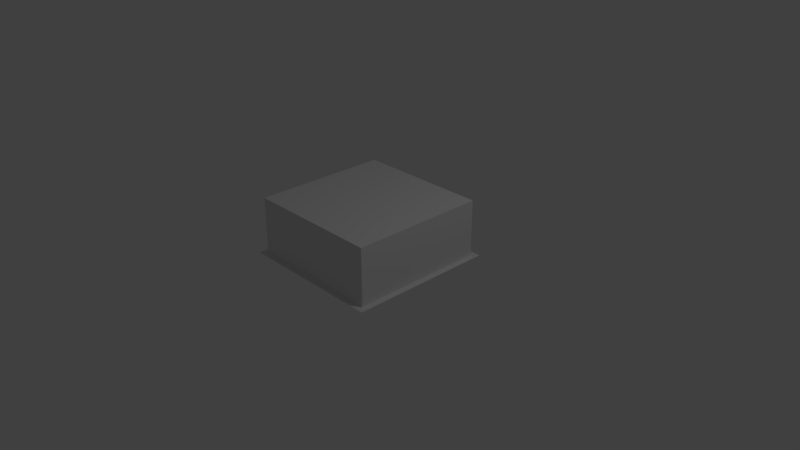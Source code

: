 # Source: SM_Pub.blend  (saved by Blender 2.78.0; exported with 4.5.12 LTS)
import bpy
from mathutils import Matrix  # noqa: F401  (used for matrix-valued properties, if any)

bpy.ops.wm.read_factory_settings(use_empty=True)
scene = bpy.context.scene
scene.name = 'Scene'

# ---- collections
col_collection_1 = bpy.data.collections.new('Collection 1'); scene.collection.children.link(col_collection_1)

# ---- materials (node trees are filled in below, after node groups)
mat_material = bpy.data.materials.new('Material')
mat_material.alpha_threshold = 0.0
mat_material.use_transparent_shadow = False
mat_material.roughness = 0.5
mat_material.line_color = (0.0, 0.0, 0.0, 1.0)

# ---- material node trees

# ---- world
world_world = bpy.data.worlds.new('World'); scene.world = world_world
world_world.color = (0.05088, 0.05088, 0.05088)
world_world.use_sun_shadow = False
world_world.sun_shadow_jitter_overblur = 0.0
world_world.cycles.sampling_method = 'MANUAL'

# ---- cameras
cam_camera = bpy.data.cameras.new('Camera')
cam_camera.clip_end = 100.0
cam_camera.lens = 35.0
cam_camera.sensor_width = 32.0
cam_camera.sensor_height = 18.0
cam_camera.ortho_scale = 7.314
cam_camera.dof.focus_distance = 0.0
cam_camera.dof.aperture_fstop = 128.0

# ---- lights
light_lamp = bpy.data.lights.new('Lamp', 'POINT')
light_lamp.transmission_factor = 0.0
light_lamp.cutoff_distance = 30.0
light_lamp.energy = 100.0
light_lamp.shadow_buffer_clip_start = 1.001
light_lamp.shadow_soft_size = 0.1
light_lamp.shadow_maximum_resolution = 0.006
light_lamp.use_absolute_resolution = True

# ---- meshes
me_cube = bpy.data.meshes.new('Cube')
me_cube.from_pydata([(1.0, 1.0, 0.0), (1.0, -1.0, 0.0), (-1.0, -1.0, 0.0), (-1.0, 1.0, 0.0), (0.9196, 0.9196, 0.0), (0.9196, -0.9196, 0.0), (-0.9196, 0.9196, 0.0), (-0.9196, -0.9196, 0.0), (0.9196, 0.9196, 0.7727), (0.9196, -0.9196, 0.7727), (-0.9196, 0.9196, 0.7727), (-0.9196, -0.9196, 0.7727), (-0.9196, -0.1386, 0.0), (-0.9196, 0.1386, 0.0), (-0.9196, -0.1604, 0.7727), (-0.9196, 0.1604, 0.7727), (-0.9196, -0.9196, 0.4076), (-0.9196, 0.9196, 0.4076), (-0.9196, 0.1386, 0.3859), (-0.9196, -0.1386, 0.3859), (-0.9196, -0.1604, 0.0), (-0.9196, 0.1604, 0.0), (-0.9196, 0.1604, 0.4076), (-0.9196, -0.1604, 0.4076), (-0.8704, -0.1386, 0.0), (-0.8704, 0.1386, 0.0), (-0.8704, 0.1386, 0.3859), (-0.8704, -0.1386, 0.3859), (-0.9422, 0.1604, 0.0), (-0.9422, 0.1604, 0.4076), (-0.9422, -0.1604, 0.0), (-0.9422, -0.1604, 0.4076), (-0.9422, 0.1386, 0.0), (-0.9422, 0.1386, 0.3859), (-0.9422, -0.1386, 0.0), (-0.9422, -0.1386, 0.3859), (-0.9198, -0.4067, 0.4566), (-0.9198, -0.4067, 0.7267), (-0.9198, 0.4003, 0.4566), (-0.9198, 0.4003, 0.7267), (-0.9266, 0.3878, 0.4691), (-0.9266, -0.3943, 0.4691), (-0.9266, -0.3943, 0.7143), (-0.9266, 0.3878, 0.7143), (-0.9266, 0.4003, 0.4566), (-0.9266, -0.4067, 0.4566), (-0.9266, -0.4067, 0.7267), (-0.9266, 0.4003, 0.7267), (-0.9218, 0.3878, 0.4691), (-0.9218, -0.3943, 0.4691), (-0.9218, -0.3943, 0.7143), (-0.9218, 0.3878, 0.7143)], [], [(7, 5, 9, 11, 16), (4, 5, 1, 0), (6, 4, 0, 3), (5, 7, 2, 1), (25, 24, 27, 26), (5, 4, 8, 9), (4, 6, 17, 10, 8), (8, 10, 15, 14, 11, 9), (22, 23, 14, 15), (23, 16, 11, 14), (6, 21, 22, 17), (19, 18, 26, 27), (20, 7, 16, 23), (17, 22, 15, 10), (18, 13, 25, 26), (13, 18, 33, 32), (18, 19, 35, 33), (21, 13, 32, 28), (12, 13, 21, 6, 3, 2, 7, 20), (12, 19, 27, 24), (13, 12, 24, 25), (32, 33, 29, 28), (35, 34, 30, 31), (33, 35, 31, 29), (20, 23, 31, 30), (12, 20, 30, 34), (22, 21, 28, 29), (19, 12, 34, 35), (23, 22, 29, 31), (36, 38, 39, 37), (43, 40, 48, 51), (37, 39, 47, 46), (38, 36, 45, 44), (39, 38, 44, 47), (36, 37, 46, 45), (41, 40, 44, 45), (42, 41, 45, 46), (43, 42, 46, 47), (40, 43, 47, 44), (49, 50, 51, 48), (41, 42, 50, 49), (42, 43, 51, 50), (40, 41, 49, 48)])
me_cube.polygons.foreach_set('use_smooth', [1, 1, 1, 1, 1, 1, 1, 1, 1, 1, 1, 1, 1, 1, 1, 1, 1, 1, 1, 1, 1, 1, 1, 1, 1, 1, 1, 1, 1, 0, 0, 0, 0, 0, 0, 0, 0, 0, 0, 0, 0, 0, 0])
me_cube.materials.append(mat_material)
me_cube.use_remesh_preserve_volume = False
me_cube.use_remesh_preserve_attributes = False
me_cube.use_mirror_vertex_groups = False
me_cube.update()

# ---- objects
ob_cube = bpy.data.objects.new('Cube', me_cube)
ob_lamp = bpy.data.objects.new('Lamp', light_lamp)
ob_camera = bpy.data.objects.new('Camera', cam_camera)

# ---- transforms, parenting, visibility, modifiers, constraints
ob_cube.location = (0.0, 0.0, 0.0)
ob_cube.lock_rotations_4d = False
ob_cube.empty_display_type = 'ARROWS'
ob_cube.lineart.crease_threshold = 0.0
_m = ob_cube.modifiers.new('EdgeSplit', 'EDGE_SPLIT')
ob_lamp.location = (4.076, 1.005, 5.904)
ob_lamp.rotation_euler = (0.6503, 0.05522, 1.866)
ob_lamp.lock_rotations_4d = False
ob_lamp.empty_display_type = 'ARROWS'
ob_lamp.color = (0.0, 0.0, 0.0, 0.0)
ob_lamp.lineart.crease_threshold = 0.0
ob_camera.location = (7.481, -6.508, 5.344)
ob_camera.rotation_euler = (1.109, 0.0, 0.8149)
ob_camera.lock_rotations_4d = False
ob_camera.empty_display_type = 'ARROWS'
ob_camera.color = (0.0, 0.0, 0.0, 0.0)
ob_camera.display_type = 'WIRE'
ob_camera.lineart.crease_threshold = 0.0

# ---- collection membership
col_collection_1.objects.link(ob_cube)
col_collection_1.objects.link(ob_lamp)
col_collection_1.objects.link(ob_camera)

# ---- scene / render settings (as saved in the file)
scene.camera = ob_camera
scene.frame_start = 1; scene.frame_end = 250; scene.frame_set(1)
scene.render.engine = 'BLENDER_EEVEE_NEXT'
scene.render.resolution_percentage = 50
scene.render.dither_intensity = 0.0
scene.cycles.use_denoising = False
scene.cycles.samples = 128
scene.cycles.sampling_pattern = 'TABULATED_SOBOL'
scene.cycles.light_sampling_threshold = 0.0
scene.cycles.use_adaptive_sampling = False
scene.cycles.use_light_tree = False
scene.cycles.blur_glossy = 0.0
scene.cycles.sample_clamp_indirect = 0.0
scene.view_settings.view_transform = 'Standard'
bpy.context.view_layer.update()
